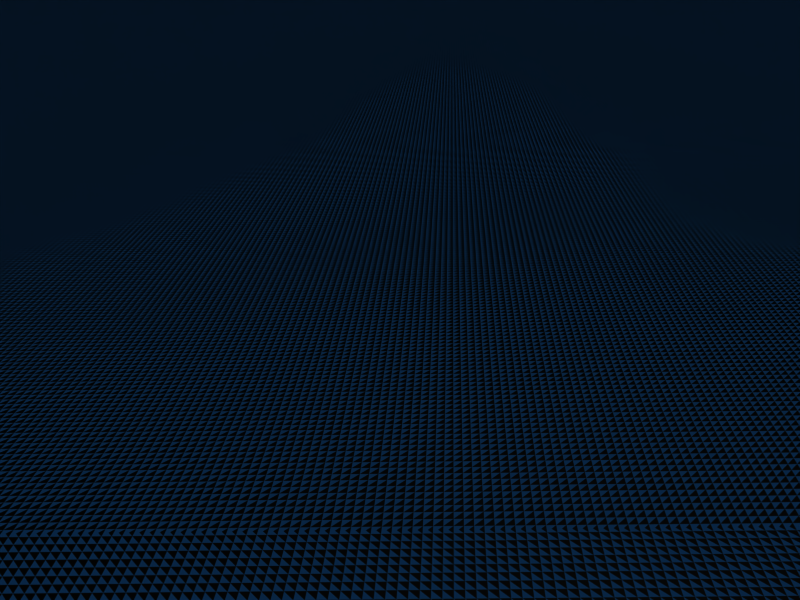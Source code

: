 # Source: factoryvehicle_flat.blend  (saved by Blender 2.49.2; exported with 4.5.12 LTS)
import bpy
from mathutils import Matrix  # noqa: F401  (used for matrix-valued properties, if any)

bpy.ops.wm.read_factory_settings(use_empty=True)
scene = bpy.context.scene
scene.name = 'Scene'

# ---- collections
col_collection_1 = bpy.data.collections.new('Collection 1'); scene.collection.children.link(col_collection_1)

# ---- materials (node trees are filled in below, after node groups)
mat_material = bpy.data.materials.new('Material')
mat_material.alpha_threshold = 0.0
mat_material.roughness = 0.5
mat_material.line_color = (0.0, 0.0, 0.0, 1.0)

# ---- material node trees

# ---- world
world_world = bpy.data.worlds.new('World'); scene.world = world_world
world_world.color = (0.05656, 0.2208, 0.4)
world_world.use_sun_shadow = False
world_world.sun_shadow_jitter_overblur = 0.0
world_world.cycles.sampling_method = 'MANUAL'
world_world.cycles.sample_map_resolution = 256

# ---- cameras
cam_camera = bpy.data.cameras.new('Camera')
cam_camera.passepartout_alpha = 0.2
cam_camera.clip_end = 5000.0
cam_camera.lens = 35.0
cam_camera.ortho_scale = 7.314
cam_camera.show_passepartout = False
cam_camera.show_safe_areas = True
cam_camera.dof.focus_distance = 0.0
cam_camera.dof.aperture_fstop = 128.0

# ---- lights
light_spot = bpy.data.lights.new('Spot', 'POINT')
light_spot.transmission_factor = 0.0
light_spot.cutoff_distance = 30.0
light_spot.energy = 100.0
light_spot.shadow_buffer_clip_start = 1.001
light_spot.shadow_soft_size = 1.0
light_spot.shadow_maximum_resolution = 0.006
light_spot.use_absolute_resolution = True
light_spot.cycles.use_multiple_importance_sampling = False

# ---- meshes
me_cube_003 = bpy.data.meshes.new('Cube.003')
me_cube_003.from_pydata([(-479.4, 510.1, 28.4), (-479.4, 510.1, -3.6), (-479.4, -509.9, 28.4), (-479.4, -509.9, -3.601), (480.4, -509.9, -3.6), (480.4, 510.1, -3.599), (480.4, 510.1, 28.4), (480.4, -509.9, 28.4)], [], [(0, 1, 3, 2), (2, 3, 4, 7), (1, 0, 6, 5), (3, 1, 5, 4), (7, 4, 5, 6), (0, 2, 7, 6)])
_uv = me_cube_003.uv_layers.new(name='UVTex')
_uv.uv.foreach_set('vector', [0.6648, 0.3463, 0.654, 0.3463, 0.654, 0.3327, 0.6649, 0.3327, 0.8194, 0.02081, 0.8085, 0.02084, 0.8085, 0.0004707, 0.8193, 0.0004375, 0.8082, 0.6528, 0.819, 0.6529, 0.819, 0.6732, 0.8081, 0.6732, 0.3484, 0.3336, 0.3484, 0.3472, 0.328, 0.3473, 0.328, 0.3337, 0.6645, 0.3613, 0.6536, 0.3613, 0.6536, 0.3478, 0.6644, 0.3477, 0.654, 0.3327, 0.6649, 0.3327, 0.6648, 0.3463, 0.654, 0.3463])
me_cube_003.use_remesh_preserve_volume = False
me_cube_003.use_remesh_preserve_attributes = False
me_cube_003.use_mirror_vertex_groups = False
me_cube_003.update()
me_cube = bpy.data.meshes.new('Cube')
me_cube.from_pydata([(-479.4, 510.1, 28.4), (-479.4, 510.1, -3.6), (-479.4, -509.9, 28.4), (-479.4, -509.9, -3.601), (480.4, -509.9, -3.6), (480.4, 510.1, -3.599), (480.4, 510.1, 28.4), (480.4, -509.9, 28.4)], [], [(0, 1, 3, 2), (2, 3, 4, 7), (1, 0, 6, 5), (3, 1, 5, 4), (7, 4, 5, 6), (0, 2, 7, 6)])
_uv = me_cube.uv_layers.new(name='UVTex')
_uv.uv.foreach_set('vector', [0.6648, 0.3463, 0.654, 0.3463, 0.654, 0.3327, 0.6649, 0.3327, 0.8194, 0.02081, 0.8085, 0.02084, 0.8085, 0.0004707, 0.8193, 0.0004375, 0.8082, 0.6528, 0.819, 0.6529, 0.819, 0.6732, 0.8081, 0.6732, 0.3484, 0.3336, 0.3484, 0.3472, 0.328, 0.3473, 0.328, 0.3337, 0.6645, 0.3613, 0.6536, 0.3613, 0.6536, 0.3478, 0.6644, 0.3477, 0.654, 0.3327, 0.6649, 0.3327, 0.6648, 0.3463, 0.654, 0.3463])
me_cube.materials.append(mat_material)
me_cube.use_remesh_preserve_volume = False
me_cube.use_remesh_preserve_attributes = False
me_cube.use_mirror_vertex_groups = False
me_cube.update()
me_cube_001 = bpy.data.meshes.new('Cube.001')
me_cube_001.from_pydata([(1.0, 1.0, -1.0), (1.0, -1.0, -1.0), (-1.0, -1.0, -1.0), (-1.0, 1.0, -1.0), (1.0, 1.0, 1.0), (1.0, -1.0, 1.0), (-1.0, -1.0, 1.0), (-1.0, 1.0, 1.0)], [], [(0, 1, 2, 3), (4, 7, 6, 5), (0, 4, 5, 1), (1, 5, 6, 2), (2, 6, 7, 3), (4, 0, 3, 7)])
me_cube_001.use_remesh_preserve_volume = False
me_cube_001.use_remesh_preserve_attributes = False
me_cube_001.use_mirror_vertex_groups = False
me_cube_001.update()

# ---- objects
ob_ucx_cube = bpy.data.objects.new('UCX_Cube', me_cube_003)
ob_cube = bpy.data.objects.new('Cube', me_cube)
ob_32cube = bpy.data.objects.new('32Cube', me_cube_001)
ob_lamp = bpy.data.objects.new('Lamp', light_spot)
ob_camera = bpy.data.objects.new('Camera', cam_camera)

# ---- transforms, parenting, visibility, modifiers, constraints
ob_ucx_cube.location = (0.0, 0.0, 0.0)
ob_ucx_cube.lock_rotations_4d = False
ob_ucx_cube.empty_display_type = 'ARROWS'
ob_ucx_cube.color = (0.0, 0.0, 0.0, 1.0)
ob_ucx_cube.lineart.crease_threshold = 0.0
ob_cube.location = (0.0, 0.0, 0.0)
ob_cube.lock_rotations_4d = False
ob_cube.empty_display_type = 'ARROWS'
ob_cube.color = (0.0, 0.0, 0.0, 1.0)
ob_cube.lineart.crease_threshold = 0.0
ob_32cube.location = (0.0, 0.0, 0.0)
ob_32cube.scale = (16.0, 16.0, 16.0)
ob_32cube.lock_rotations_4d = False
ob_32cube.empty_display_type = 'ARROWS'
ob_32cube.color = (0.0, 0.0, 0.0, 1.0)
ob_32cube.hide_viewport = True
ob_32cube.hide_render = True
ob_32cube.lineart.crease_threshold = 0.0
ob_lamp.location = (4.076, 1.005, 5.904)
ob_lamp.rotation_euler = (0.6503, 0.05522, 1.866)
ob_lamp.lock_rotations_4d = False
ob_lamp.empty_display_type = 'ARROWS'
ob_lamp.color = (0.0, 0.0, 0.0, 0.0)
ob_lamp.lineart.crease_threshold = 0.0
ob_camera.location = (7.481, -6.508, 5.344)
ob_camera.rotation_euler = (1.109, 0.01082, 0.8149)
ob_camera.lock_rotations_4d = False
ob_camera.empty_display_type = 'ARROWS'
ob_camera.color = (0.0, 0.0, 0.0, 0.0)
ob_camera.display_type = 'WIRE'
ob_camera.lineart.crease_threshold = 0.0

# ---- collection membership
col_collection_1.objects.link(ob_ucx_cube)
col_collection_1.objects.link(ob_cube)
col_collection_1.objects.link(ob_32cube)
col_collection_1.objects.link(ob_lamp)
col_collection_1.objects.link(ob_camera)

# ---- scene / render settings (as saved in the file)
scene.camera = ob_camera
scene.frame_start = 1; scene.frame_end = 250; scene.frame_set(1)
scene.render.engine = 'BLENDER_EEVEE_NEXT'
scene.render.image_settings.file_format = 'JPEG'
scene.render.image_settings.color_mode = 'RGB'
scene.render.image_settings.compression = 90
scene.render.resolution_x = 800
scene.render.resolution_y = 600
scene.render.pixel_aspect_x = 100.0
scene.render.pixel_aspect_y = 100.0
scene.render.fps = 25
scene.render.dither_intensity = 0.0
scene.render.use_compositing = False
scene.render.use_sequencer = False
scene.render.bake_margin = 2
scene.render.bake_bias = 0.0
scene.render.use_stamp_time = False
scene.render.use_stamp_date = False
scene.render.use_stamp_frame = False
scene.render.use_stamp_camera = False
scene.render.use_stamp_scene = False
scene.render.use_stamp_filename = False
scene.render.use_stamp_render_time = False
scene.render.stamp_font_size = 0
scene.cycles.use_denoising = False
scene.cycles.samples = 10
scene.cycles.sampling_pattern = 'TABULATED_SOBOL'
scene.cycles.light_sampling_threshold = 0.0
scene.cycles.use_adaptive_sampling = False
scene.cycles.use_light_tree = False
scene.cycles.blur_glossy = 0.0
scene.cycles.volume_bounces = 1
scene.cycles.pixel_filter_type = 'GAUSSIAN'
scene.cycles.sample_clamp_indirect = 0.0
scene.view_settings.view_transform = 'Raw'
bpy.context.view_layer.update()
